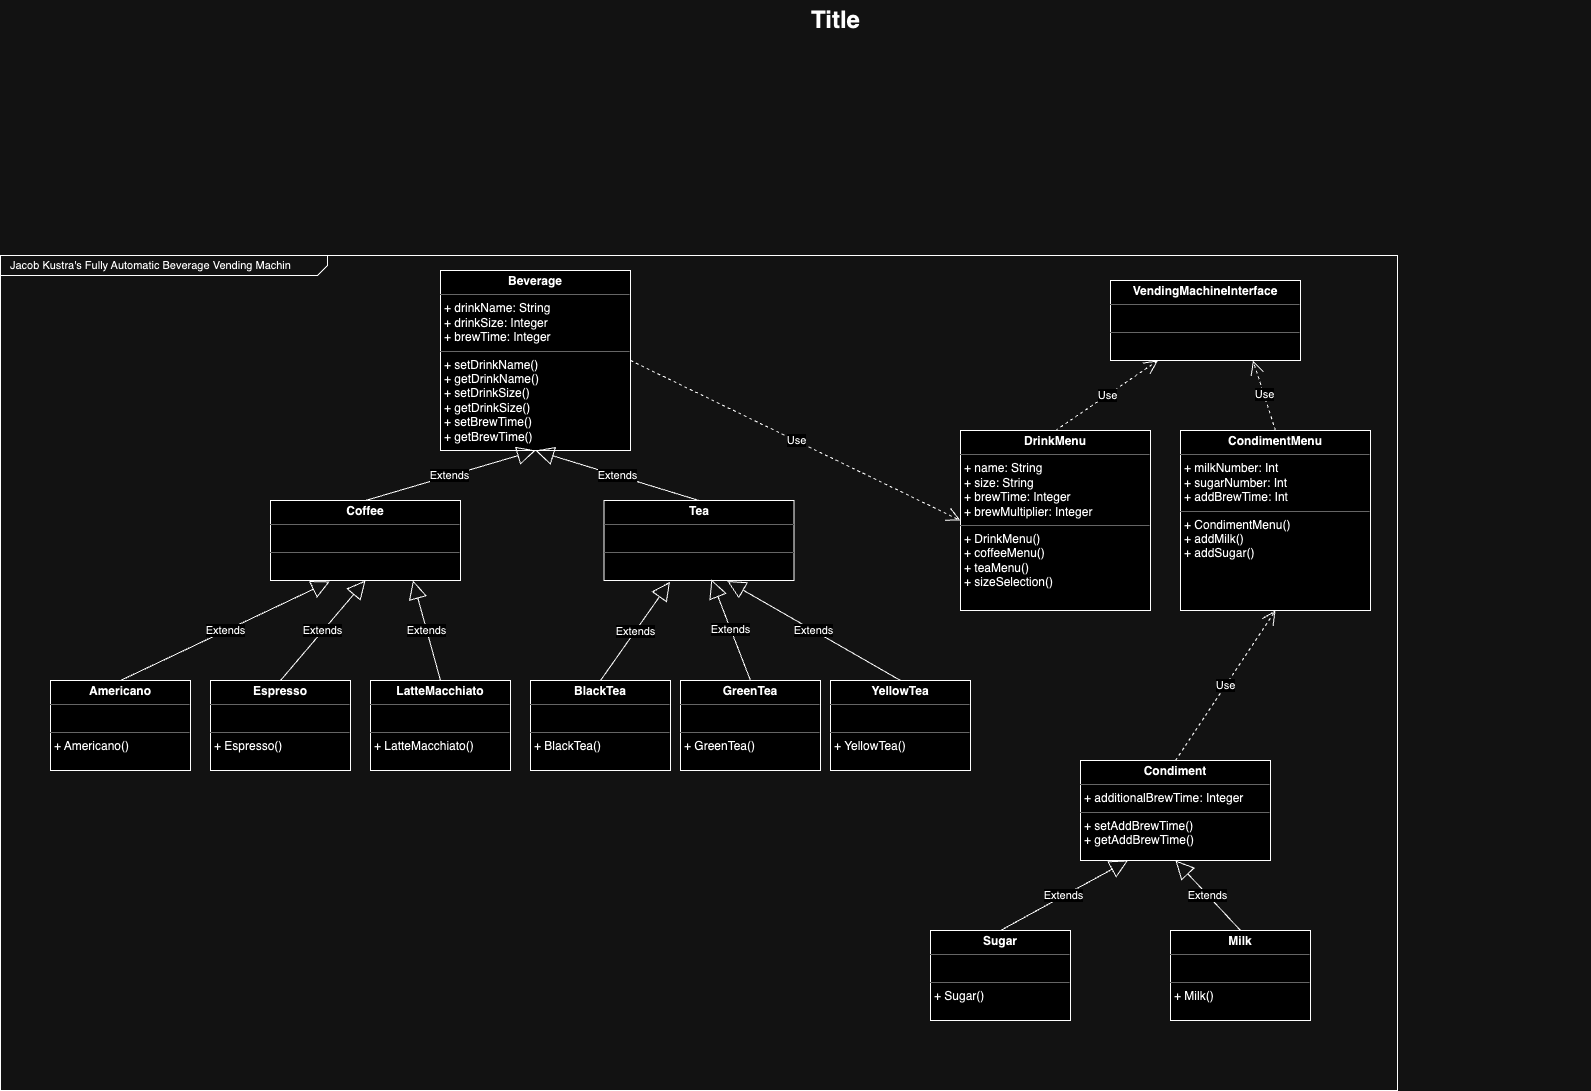

The diagram above was exported from draw.io. Its source (the exported page's mxGraphModel, read from the mxfile embedded in the PNG):
<mxGraphModel dx="1368" dy="873" grid="1" gridSize="10" guides="1" tooltips="1" connect="1" arrows="1" fold="1" page="1" pageScale="1.5" pageWidth="1169" pageHeight="826" background="none" math="0" shadow="0">
  <root>
    <mxCell id="0" style=";html=1;" />
    <mxCell id="1" style=";html=1;" parent="0" />
    <mxCell id="1672d66443f91eb5-1" value="&lt;p style=&quot;margin: 4px 0px 0px 10px; text-align: left; font-size: 11px;&quot;&gt;&lt;span style=&quot;&quot;&gt;Jacob Kustra's &lt;/span&gt;Fully Automatic Beverage Vending Machin&lt;/p&gt;&lt;br/&gt;&#09;&#09;&lt;br/&gt;&#09;&lt;br/&gt;&#09;&lt;br/&gt;&#09;&#09;" style="html=1;strokeWidth=1;shape=mxgraph.sysml.package;html=1;overflow=fill;whiteSpace=wrap;fillColor=none;gradientColor=none;fontSize=12;align=center;labelX=327.64;" parent="1" vertex="1">
      <mxGeometry x="40" y="295" width="1397" height="835" as="geometry" />
    </mxCell>
    <mxCell id="1672d66443f91eb5-23" value="Title" style="text;strokeColor=none;fillColor=none;html=1;fontSize=24;fontStyle=1;verticalAlign=middle;align=center;" parent="1" vertex="1">
      <mxGeometry x="120" y="40" width="1510" height="40" as="geometry" />
    </mxCell>
    <mxCell id="0BUcMJYCD0HyWAE15_nq-1" value="&lt;p style=&quot;margin:0px;margin-top:4px;text-align:center;&quot;&gt;&lt;b&gt;Beverage&lt;/b&gt;&lt;/p&gt;&lt;hr size=&quot;1&quot;&gt;&lt;p style=&quot;margin:0px;margin-left:4px;&quot;&gt;+ drinkName: String&lt;br&gt;+ drinkSize: Integer&lt;/p&gt;&lt;p style=&quot;margin:0px;margin-left:4px;&quot;&gt;+ brewTime: Integer&lt;/p&gt;&lt;hr size=&quot;1&quot;&gt;&lt;p style=&quot;margin:0px;margin-left:4px;&quot;&gt;+&amp;nbsp;setDrinkName()&lt;/p&gt;&lt;p style=&quot;margin:0px;margin-left:4px;&quot;&gt;+&amp;nbsp;getDrinkName()&lt;/p&gt;&lt;p style=&quot;margin:0px;margin-left:4px;&quot;&gt;+ setDrinkSize()&lt;/p&gt;&lt;p style=&quot;margin:0px;margin-left:4px;&quot;&gt;+&amp;nbsp;getDrinkSize()&lt;/p&gt;&lt;p style=&quot;margin:0px;margin-left:4px;&quot;&gt;+&amp;nbsp;setBrewTime()&lt;/p&gt;&lt;p style=&quot;margin:0px;margin-left:4px;&quot;&gt;+&amp;nbsp;getBrewTime()&lt;/p&gt;&lt;p style=&quot;margin:0px;margin-left:4px;&quot;&gt;&lt;br&gt;&lt;/p&gt;" style="verticalAlign=top;align=left;overflow=fill;fontSize=12;fontFamily=Helvetica;html=1;whiteSpace=wrap;" vertex="1" parent="1">
      <mxGeometry x="480" y="310" width="190" height="180" as="geometry" />
    </mxCell>
    <mxCell id="0BUcMJYCD0HyWAE15_nq-3" value="&lt;p style=&quot;margin:0px;margin-top:4px;text-align:center;&quot;&gt;&lt;b&gt;Coffee&lt;/b&gt;&lt;/p&gt;&lt;hr size=&quot;1&quot;&gt;&lt;p style=&quot;margin:0px;margin-left:4px;&quot;&gt;&lt;br&gt;&lt;/p&gt;&lt;hr size=&quot;1&quot;&gt;&lt;p style=&quot;margin:0px;margin-left:4px;&quot;&gt;&lt;br&gt;&lt;/p&gt;" style="verticalAlign=top;align=left;overflow=fill;fontSize=12;fontFamily=Helvetica;html=1;whiteSpace=wrap;" vertex="1" parent="1">
      <mxGeometry x="310" y="540" width="190" height="80" as="geometry" />
    </mxCell>
    <mxCell id="0BUcMJYCD0HyWAE15_nq-4" value="&lt;p style=&quot;margin:0px;margin-top:4px;text-align:center;&quot;&gt;&lt;b&gt;Tea&lt;/b&gt;&lt;/p&gt;&lt;hr size=&quot;1&quot;&gt;&lt;p style=&quot;margin:0px;margin-left:4px;&quot;&gt;&lt;br&gt;&lt;/p&gt;&lt;hr size=&quot;1&quot;&gt;&lt;p style=&quot;margin:0px;margin-left:4px;&quot;&gt;&lt;br&gt;&lt;/p&gt;" style="verticalAlign=top;align=left;overflow=fill;fontSize=12;fontFamily=Helvetica;html=1;whiteSpace=wrap;" vertex="1" parent="1">
      <mxGeometry x="643.5" y="540" width="190" height="80" as="geometry" />
    </mxCell>
    <mxCell id="0BUcMJYCD0HyWAE15_nq-12" value="Extends" style="endArrow=block;endSize=16;endFill=0;html=1;rounded=0;exitX=0.5;exitY=0;exitDx=0;exitDy=0;entryX=0.5;entryY=1;entryDx=0;entryDy=0;" edge="1" parent="1" source="0BUcMJYCD0HyWAE15_nq-3" target="0BUcMJYCD0HyWAE15_nq-1">
      <mxGeometry width="160" relative="1" as="geometry">
        <mxPoint x="770" y="640" as="sourcePoint" />
        <mxPoint x="930" y="640" as="targetPoint" />
      </mxGeometry>
    </mxCell>
    <mxCell id="0BUcMJYCD0HyWAE15_nq-13" value="Extends" style="endArrow=block;endSize=16;endFill=0;html=1;rounded=0;exitX=0.5;exitY=0;exitDx=0;exitDy=0;entryX=0.5;entryY=1;entryDx=0;entryDy=0;" edge="1" parent="1" source="0BUcMJYCD0HyWAE15_nq-4" target="0BUcMJYCD0HyWAE15_nq-1">
      <mxGeometry width="160" relative="1" as="geometry">
        <mxPoint x="435" y="540" as="sourcePoint" />
        <mxPoint x="585" y="480" as="targetPoint" />
      </mxGeometry>
    </mxCell>
    <mxCell id="0BUcMJYCD0HyWAE15_nq-14" value="&lt;p style=&quot;margin:0px;margin-top:4px;text-align:center;&quot;&gt;&lt;b&gt;Americano&lt;/b&gt;&lt;/p&gt;&lt;hr size=&quot;1&quot;&gt;&lt;p style=&quot;margin:0px;margin-left:4px;&quot;&gt;&lt;br&gt;&lt;/p&gt;&lt;hr size=&quot;1&quot;&gt;&lt;p style=&quot;margin:0px;margin-left:4px;&quot;&gt;+ Americano()&lt;/p&gt;" style="verticalAlign=top;align=left;overflow=fill;fontSize=12;fontFamily=Helvetica;html=1;whiteSpace=wrap;" vertex="1" parent="1">
      <mxGeometry x="90" y="720" width="140" height="90" as="geometry" />
    </mxCell>
    <mxCell id="0BUcMJYCD0HyWAE15_nq-15" value="&lt;p style=&quot;margin:0px;margin-top:4px;text-align:center;&quot;&gt;&lt;b&gt;Espresso&lt;/b&gt;&lt;/p&gt;&lt;hr size=&quot;1&quot;&gt;&lt;p style=&quot;margin:0px;margin-left:4px;&quot;&gt;&lt;br&gt;&lt;/p&gt;&lt;hr size=&quot;1&quot;&gt;&lt;p style=&quot;margin:0px;margin-left:4px;&quot;&gt;+ Espresso()&lt;/p&gt;" style="verticalAlign=top;align=left;overflow=fill;fontSize=12;fontFamily=Helvetica;html=1;whiteSpace=wrap;" vertex="1" parent="1">
      <mxGeometry x="250" y="720" width="140" height="90" as="geometry" />
    </mxCell>
    <mxCell id="0BUcMJYCD0HyWAE15_nq-16" value="&lt;p style=&quot;margin:0px;margin-top:4px;text-align:center;&quot;&gt;&lt;b&gt;LatteMacchiato&lt;/b&gt;&lt;/p&gt;&lt;hr size=&quot;1&quot;&gt;&lt;p style=&quot;margin:0px;margin-left:4px;&quot;&gt;&lt;br&gt;&lt;/p&gt;&lt;hr size=&quot;1&quot;&gt;&lt;p style=&quot;margin:0px;margin-left:4px;&quot;&gt;+ LatteMacchiato()&lt;/p&gt;" style="verticalAlign=top;align=left;overflow=fill;fontSize=12;fontFamily=Helvetica;html=1;whiteSpace=wrap;" vertex="1" parent="1">
      <mxGeometry x="410" y="720" width="140" height="90" as="geometry" />
    </mxCell>
    <mxCell id="0BUcMJYCD0HyWAE15_nq-17" value="Extends" style="endArrow=block;endSize=16;endFill=0;html=1;rounded=0;exitX=0.5;exitY=0;exitDx=0;exitDy=0;entryX=0.312;entryY=1.012;entryDx=0;entryDy=0;entryPerimeter=0;" edge="1" parent="1" source="0BUcMJYCD0HyWAE15_nq-14" target="0BUcMJYCD0HyWAE15_nq-3">
      <mxGeometry width="160" relative="1" as="geometry">
        <mxPoint x="475" y="540" as="sourcePoint" />
        <mxPoint x="585" y="480" as="targetPoint" />
        <Array as="points" />
      </mxGeometry>
    </mxCell>
    <mxCell id="0BUcMJYCD0HyWAE15_nq-18" value="Extends" style="endArrow=block;endSize=16;endFill=0;html=1;rounded=0;exitX=0.5;exitY=0;exitDx=0;exitDy=0;entryX=0.5;entryY=1;entryDx=0;entryDy=0;" edge="1" parent="1" source="0BUcMJYCD0HyWAE15_nq-15" target="0BUcMJYCD0HyWAE15_nq-3">
      <mxGeometry width="160" relative="1" as="geometry">
        <mxPoint x="675" y="730" as="sourcePoint" />
        <mxPoint x="475" y="670" as="targetPoint" />
      </mxGeometry>
    </mxCell>
    <mxCell id="0BUcMJYCD0HyWAE15_nq-20" value="Extends" style="endArrow=block;endSize=16;endFill=0;html=1;rounded=0;exitX=0.5;exitY=0;exitDx=0;exitDy=0;entryX=0.75;entryY=1;entryDx=0;entryDy=0;" edge="1" parent="1" source="0BUcMJYCD0HyWAE15_nq-16" target="0BUcMJYCD0HyWAE15_nq-3">
      <mxGeometry x="-0.0058" width="160" relative="1" as="geometry">
        <mxPoint x="655" y="740" as="sourcePoint" />
        <mxPoint x="470" y="670" as="targetPoint" />
        <mxPoint as="offset" />
      </mxGeometry>
    </mxCell>
    <mxCell id="0BUcMJYCD0HyWAE15_nq-21" value="&lt;p style=&quot;margin:0px;margin-top:4px;text-align:center;&quot;&gt;&lt;b&gt;BlackTea&lt;/b&gt;&lt;/p&gt;&lt;hr size=&quot;1&quot;&gt;&lt;p style=&quot;margin:0px;margin-left:4px;&quot;&gt;&lt;br&gt;&lt;/p&gt;&lt;hr size=&quot;1&quot;&gt;&lt;p style=&quot;margin:0px;margin-left:4px;&quot;&gt;+ BlackTea()&lt;/p&gt;" style="verticalAlign=top;align=left;overflow=fill;fontSize=12;fontFamily=Helvetica;html=1;whiteSpace=wrap;" vertex="1" parent="1">
      <mxGeometry x="570" y="720" width="140" height="90" as="geometry" />
    </mxCell>
    <mxCell id="0BUcMJYCD0HyWAE15_nq-22" value="&lt;p style=&quot;margin:0px;margin-top:4px;text-align:center;&quot;&gt;&lt;b&gt;GreenTea&lt;/b&gt;&lt;/p&gt;&lt;hr size=&quot;1&quot;&gt;&lt;p style=&quot;margin:0px;margin-left:4px;&quot;&gt;&lt;br&gt;&lt;/p&gt;&lt;hr size=&quot;1&quot;&gt;&lt;p style=&quot;margin:0px;margin-left:4px;&quot;&gt;+ GreenTea()&lt;/p&gt;" style="verticalAlign=top;align=left;overflow=fill;fontSize=12;fontFamily=Helvetica;html=1;whiteSpace=wrap;" vertex="1" parent="1">
      <mxGeometry x="720" y="720" width="140" height="90" as="geometry" />
    </mxCell>
    <mxCell id="0BUcMJYCD0HyWAE15_nq-23" value="&lt;p style=&quot;margin:0px;margin-top:4px;text-align:center;&quot;&gt;&lt;b&gt;YellowTea&lt;/b&gt;&lt;/p&gt;&lt;hr size=&quot;1&quot;&gt;&lt;p style=&quot;margin:0px;margin-left:4px;&quot;&gt;&lt;br&gt;&lt;/p&gt;&lt;hr size=&quot;1&quot;&gt;&lt;p style=&quot;margin:0px;margin-left:4px;&quot;&gt;+ YellowTea()&lt;/p&gt;" style="verticalAlign=top;align=left;overflow=fill;fontSize=12;fontFamily=Helvetica;html=1;whiteSpace=wrap;" vertex="1" parent="1">
      <mxGeometry x="870" y="720" width="140" height="90" as="geometry" />
    </mxCell>
    <mxCell id="0BUcMJYCD0HyWAE15_nq-25" value="Extends" style="endArrow=block;endSize=16;endFill=0;html=1;rounded=0;exitX=0.5;exitY=0;exitDx=0;exitDy=0;entryX=0.347;entryY=1.017;entryDx=0;entryDy=0;entryPerimeter=0;" edge="1" parent="1" source="0BUcMJYCD0HyWAE15_nq-21" target="0BUcMJYCD0HyWAE15_nq-4">
      <mxGeometry width="160" relative="1" as="geometry">
        <mxPoint x="590" y="710" as="sourcePoint" />
        <mxPoint x="820" y="670" as="targetPoint" />
      </mxGeometry>
    </mxCell>
    <mxCell id="0BUcMJYCD0HyWAE15_nq-26" value="Extends" style="endArrow=block;endSize=16;endFill=0;html=1;rounded=0;exitX=0.5;exitY=0;exitDx=0;exitDy=0;entryX=0.565;entryY=0.988;entryDx=0;entryDy=0;entryPerimeter=0;" edge="1" parent="1" source="0BUcMJYCD0HyWAE15_nq-22" target="0BUcMJYCD0HyWAE15_nq-4">
      <mxGeometry width="160" relative="1" as="geometry">
        <mxPoint x="835" y="530" as="sourcePoint" />
        <mxPoint x="585" y="480" as="targetPoint" />
      </mxGeometry>
    </mxCell>
    <mxCell id="0BUcMJYCD0HyWAE15_nq-27" value="Extends" style="endArrow=block;endSize=16;endFill=0;html=1;rounded=0;exitX=0.5;exitY=0;exitDx=0;exitDy=0;entryX=0.649;entryY=1.007;entryDx=0;entryDy=0;entryPerimeter=0;" edge="1" parent="1" source="0BUcMJYCD0HyWAE15_nq-23" target="0BUcMJYCD0HyWAE15_nq-4">
      <mxGeometry width="160" relative="1" as="geometry">
        <mxPoint x="680" y="730" as="sourcePoint" />
        <mxPoint x="835" y="670" as="targetPoint" />
      </mxGeometry>
    </mxCell>
    <mxCell id="0BUcMJYCD0HyWAE15_nq-28" value="&lt;p style=&quot;margin:0px;margin-top:4px;text-align:center;&quot;&gt;&lt;b&gt;Condiment&lt;/b&gt;&lt;/p&gt;&lt;hr size=&quot;1&quot;&gt;&lt;p style=&quot;margin:0px;margin-left:4px;&quot;&gt;+&amp;nbsp;additionalBrewTime&lt;span style=&quot;background-color: initial;&quot;&gt;: Integer&lt;/span&gt;&lt;/p&gt;&lt;hr size=&quot;1&quot;&gt;&lt;p style=&quot;margin:0px;margin-left:4px;&quot;&gt;+&amp;nbsp;setAddBrewTime&lt;span style=&quot;background-color: initial;&quot;&gt;()&lt;/span&gt;&lt;/p&gt;&lt;p style=&quot;margin:0px;margin-left:4px;&quot;&gt;+&amp;nbsp;getAddBrewTime&lt;span style=&quot;background-color: initial;&quot;&gt;()&lt;/span&gt;&lt;/p&gt;&lt;p style=&quot;margin:0px;margin-left:4px;&quot;&gt;&lt;br&gt;&lt;/p&gt;&lt;p style=&quot;margin:0px;margin-left:4px;&quot;&gt;&lt;br&gt;&lt;/p&gt;" style="verticalAlign=top;align=left;overflow=fill;fontSize=12;fontFamily=Helvetica;html=1;whiteSpace=wrap;" vertex="1" parent="1">
      <mxGeometry x="1120" y="800" width="190" height="100" as="geometry" />
    </mxCell>
    <mxCell id="0BUcMJYCD0HyWAE15_nq-29" value="&lt;p style=&quot;margin:0px;margin-top:4px;text-align:center;&quot;&gt;&lt;b&gt;Sugar&lt;/b&gt;&lt;/p&gt;&lt;hr size=&quot;1&quot;&gt;&lt;p style=&quot;margin:0px;margin-left:4px;&quot;&gt;&lt;br&gt;&lt;/p&gt;&lt;hr size=&quot;1&quot;&gt;&lt;p style=&quot;margin:0px;margin-left:4px;&quot;&gt;+ Sugar()&lt;/p&gt;" style="verticalAlign=top;align=left;overflow=fill;fontSize=12;fontFamily=Helvetica;html=1;whiteSpace=wrap;" vertex="1" parent="1">
      <mxGeometry x="970" y="970" width="140" height="90" as="geometry" />
    </mxCell>
    <mxCell id="0BUcMJYCD0HyWAE15_nq-30" value="&lt;p style=&quot;margin:0px;margin-top:4px;text-align:center;&quot;&gt;&lt;b&gt;Milk&lt;/b&gt;&lt;/p&gt;&lt;hr size=&quot;1&quot;&gt;&lt;p style=&quot;margin:0px;margin-left:4px;&quot;&gt;&lt;br&gt;&lt;/p&gt;&lt;hr size=&quot;1&quot;&gt;&lt;p style=&quot;margin:0px;margin-left:4px;&quot;&gt;+ Milk()&lt;/p&gt;" style="verticalAlign=top;align=left;overflow=fill;fontSize=12;fontFamily=Helvetica;html=1;whiteSpace=wrap;" vertex="1" parent="1">
      <mxGeometry x="1210" y="970" width="140" height="90" as="geometry" />
    </mxCell>
    <mxCell id="0BUcMJYCD0HyWAE15_nq-31" value="Extends" style="endArrow=block;endSize=16;endFill=0;html=1;rounded=0;exitX=0.5;exitY=0;exitDx=0;exitDy=0;entryX=0.5;entryY=1;entryDx=0;entryDy=0;" edge="1" parent="1" source="0BUcMJYCD0HyWAE15_nq-30" target="0BUcMJYCD0HyWAE15_nq-28">
      <mxGeometry x="-0.0058" width="160" relative="1" as="geometry">
        <mxPoint x="490" y="730" as="sourcePoint" />
        <mxPoint x="463" y="630" as="targetPoint" />
        <mxPoint as="offset" />
      </mxGeometry>
    </mxCell>
    <mxCell id="0BUcMJYCD0HyWAE15_nq-32" value="Extends" style="endArrow=block;endSize=16;endFill=0;html=1;rounded=0;exitX=0.5;exitY=0;exitDx=0;exitDy=0;entryX=0.25;entryY=1;entryDx=0;entryDy=0;" edge="1" parent="1" source="0BUcMJYCD0HyWAE15_nq-29" target="0BUcMJYCD0HyWAE15_nq-28">
      <mxGeometry x="-0.0058" width="160" relative="1" as="geometry">
        <mxPoint x="550" y="1010" as="sourcePoint" />
        <mxPoint x="425" y="950" as="targetPoint" />
        <mxPoint as="offset" />
      </mxGeometry>
    </mxCell>
    <mxCell id="0BUcMJYCD0HyWAE15_nq-33" value="&lt;p style=&quot;margin:0px;margin-top:4px;text-align:center;&quot;&gt;&lt;b&gt;VendingMachineInterface&lt;/b&gt;&lt;/p&gt;&lt;hr size=&quot;1&quot;&gt;&lt;p style=&quot;margin:0px;margin-left:4px;&quot;&gt;&lt;br&gt;&lt;/p&gt;&lt;hr size=&quot;1&quot;&gt;&lt;p style=&quot;margin:0px;margin-left:4px;&quot;&gt;&lt;br&gt;&lt;/p&gt;&lt;p style=&quot;margin:0px;margin-left:4px;&quot;&gt;&lt;br&gt;&lt;/p&gt;" style="verticalAlign=top;align=left;overflow=fill;fontSize=12;fontFamily=Helvetica;html=1;whiteSpace=wrap;" vertex="1" parent="1">
      <mxGeometry x="1150" y="320" width="190" height="80" as="geometry" />
    </mxCell>
    <mxCell id="0BUcMJYCD0HyWAE15_nq-34" value="&lt;p style=&quot;margin:0px;margin-top:4px;text-align:center;&quot;&gt;&lt;b&gt;DrinkMenu&lt;/b&gt;&lt;/p&gt;&lt;hr size=&quot;1&quot;&gt;&lt;p style=&quot;margin:0px;margin-left:4px;&quot;&gt;+&amp;nbsp;name&lt;span style=&quot;background-color: initial;&quot;&gt;: String&lt;/span&gt;&lt;/p&gt;&lt;p style=&quot;margin:0px;margin-left:4px;&quot;&gt;+&amp;nbsp;size&lt;span style=&quot;background-color: initial;&quot;&gt;: String&lt;/span&gt;&lt;/p&gt;&lt;p style=&quot;margin:0px;margin-left:4px;&quot;&gt;+ brewTime: Integer&lt;/p&gt;&lt;p style=&quot;margin:0px;margin-left:4px;&quot;&gt;+&amp;nbsp;brewMultiplier: Integer&lt;/p&gt;&lt;hr size=&quot;1&quot;&gt;&lt;p style=&quot;margin:0px;margin-left:4px;&quot;&gt;+&amp;nbsp;DrinkMenu&lt;span style=&quot;background-color: initial;&quot;&gt;()&lt;/span&gt;&lt;/p&gt;&lt;p style=&quot;margin:0px;margin-left:4px;&quot;&gt;+&amp;nbsp;coffeeMenu&lt;span style=&quot;background-color: initial;&quot;&gt;()&lt;/span&gt;&lt;/p&gt;&lt;p style=&quot;margin:0px;margin-left:4px;&quot;&gt;+&amp;nbsp;teaMenu&lt;span style=&quot;background-color: initial;&quot;&gt;()&lt;/span&gt;&lt;/p&gt;&lt;p style=&quot;margin:0px;margin-left:4px;&quot;&gt;+&amp;nbsp;sizeSelection&lt;span style=&quot;background-color: initial;&quot;&gt;()&lt;/span&gt;&lt;/p&gt;&lt;p style=&quot;margin:0px;margin-left:4px;&quot;&gt;&lt;br&gt;&lt;/p&gt;" style="verticalAlign=top;align=left;overflow=fill;fontSize=12;fontFamily=Helvetica;html=1;whiteSpace=wrap;" vertex="1" parent="1">
      <mxGeometry x="1000" y="470" width="190" height="180" as="geometry" />
    </mxCell>
    <mxCell id="0BUcMJYCD0HyWAE15_nq-35" value="&lt;p style=&quot;margin:0px;margin-top:4px;text-align:center;&quot;&gt;&lt;b&gt;CondimentMenu&lt;/b&gt;&lt;/p&gt;&lt;hr size=&quot;1&quot;&gt;&lt;p style=&quot;margin:0px;margin-left:4px;&quot;&gt;+&amp;nbsp;milkNumber&lt;span style=&quot;background-color: initial;&quot;&gt;: Int&lt;/span&gt;&lt;/p&gt;&lt;p style=&quot;margin:0px;margin-left:4px;&quot;&gt;+&amp;nbsp;sugarNumber&lt;span style=&quot;background-color: initial;&quot;&gt;: Int&lt;/span&gt;&lt;/p&gt;&lt;p style=&quot;margin:0px;margin-left:4px;&quot;&gt;+&amp;nbsp;addBrewTime&lt;span style=&quot;background-color: initial;&quot;&gt;: Int&lt;/span&gt;&lt;/p&gt;&lt;hr size=&quot;1&quot;&gt;&lt;p style=&quot;margin:0px;margin-left:4px;&quot;&gt;+ CondimentMenu()&lt;/p&gt;&lt;p style=&quot;margin:0px;margin-left:4px;&quot;&gt;+&amp;nbsp;addMilk&lt;span style=&quot;background-color: initial;&quot;&gt;()&lt;/span&gt;&lt;/p&gt;&lt;p style=&quot;margin:0px;margin-left:4px;&quot;&gt;+&amp;nbsp;addSugar&lt;span style=&quot;background-color: initial;&quot;&gt;()&lt;/span&gt;&lt;/p&gt;&lt;p style=&quot;margin:0px;margin-left:4px;&quot;&gt;&lt;br&gt;&lt;/p&gt;" style="verticalAlign=top;align=left;overflow=fill;fontSize=12;fontFamily=Helvetica;html=1;whiteSpace=wrap;" vertex="1" parent="1">
      <mxGeometry x="1220" y="470" width="190" height="180" as="geometry" />
    </mxCell>
    <mxCell id="0BUcMJYCD0HyWAE15_nq-36" value="Use" style="endArrow=open;endSize=12;dashed=1;html=1;rounded=0;entryX=0.25;entryY=1;entryDx=0;entryDy=0;exitX=0.5;exitY=0;exitDx=0;exitDy=0;" edge="1" parent="1" source="0BUcMJYCD0HyWAE15_nq-34" target="0BUcMJYCD0HyWAE15_nq-33">
      <mxGeometry width="160" relative="1" as="geometry">
        <mxPoint x="810" y="700" as="sourcePoint" />
        <mxPoint x="970" y="700" as="targetPoint" />
      </mxGeometry>
    </mxCell>
    <mxCell id="0BUcMJYCD0HyWAE15_nq-37" value="Use" style="endArrow=open;endSize=12;dashed=1;html=1;rounded=0;entryX=0.75;entryY=1;entryDx=0;entryDy=0;exitX=0.5;exitY=0;exitDx=0;exitDy=0;" edge="1" parent="1" source="0BUcMJYCD0HyWAE15_nq-35" target="0BUcMJYCD0HyWAE15_nq-33">
      <mxGeometry width="160" relative="1" as="geometry">
        <mxPoint x="1085" y="480" as="sourcePoint" />
        <mxPoint x="1208" y="410" as="targetPoint" />
      </mxGeometry>
    </mxCell>
    <mxCell id="0BUcMJYCD0HyWAE15_nq-38" value="Use" style="endArrow=open;endSize=12;dashed=1;html=1;rounded=0;exitX=0.5;exitY=0;exitDx=0;exitDy=0;entryX=0.5;entryY=1;entryDx=0;entryDy=0;" edge="1" parent="1" source="0BUcMJYCD0HyWAE15_nq-28" target="0BUcMJYCD0HyWAE15_nq-35">
      <mxGeometry width="160" relative="1" as="geometry">
        <mxPoint x="810" y="700" as="sourcePoint" />
        <mxPoint x="970" y="700" as="targetPoint" />
      </mxGeometry>
    </mxCell>
    <mxCell id="0BUcMJYCD0HyWAE15_nq-39" value="Use" style="endArrow=open;endSize=12;dashed=1;html=1;rounded=0;exitX=1;exitY=0.5;exitDx=0;exitDy=0;entryX=0;entryY=0.5;entryDx=0;entryDy=0;" edge="1" parent="1" source="0BUcMJYCD0HyWAE15_nq-1" target="0BUcMJYCD0HyWAE15_nq-34">
      <mxGeometry width="160" relative="1" as="geometry">
        <mxPoint x="1225" y="810" as="sourcePoint" />
        <mxPoint x="1325" y="660" as="targetPoint" />
      </mxGeometry>
    </mxCell>
  </root>
</mxGraphModel>